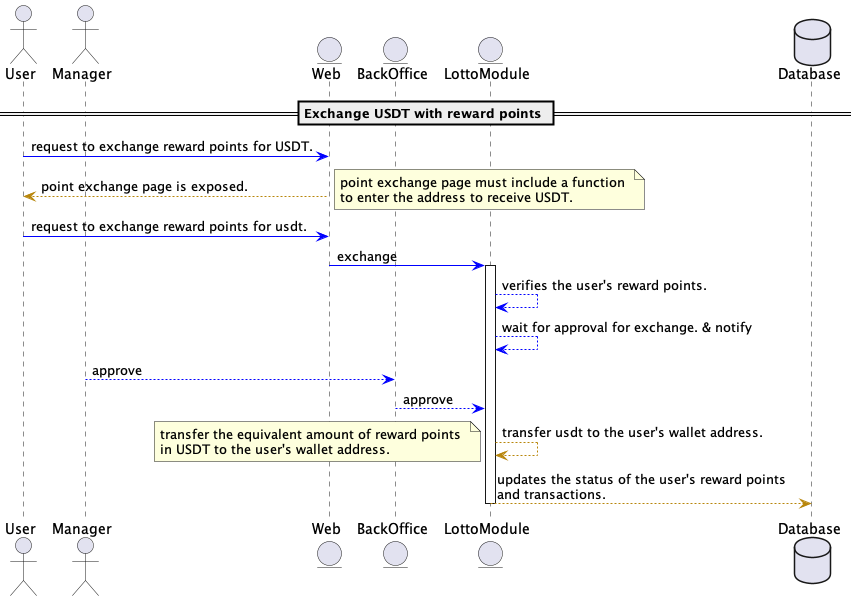

The diagram above was rendered by PlantUML. Its source (embedded in the PNG):
@startuml
!define RECTANGLE_CLASS
!define RECTANGLE_BLUE Class<<BLUE>>

skinparam shadowing false
skinparam backgroundColor #FFFFFF
skinparam ArrowColor #0000FF
skinparam activity {
    BackgroundColor<<BLUE>> #ADD8E6
    BorderColor<<BLUE>> #00008B
    FontColor<<BLUE>> #00008B
    FontSize 12
}
skinparam class {
    BackgroundColor #FEFECE
    BorderColor #B8860B
    ArrowColor #B8860B
    FontSize 12
    FontName Arial
}
skinparam usecase {
    BackgroundColor #FFFFA3
    BorderColor #FFA500
    FontSize 12
    FontName Arial
}
skinparam package {
    BackgroundColor #FFFFFF
    BorderColor #B8860B
    FontSize 12
    FontName Arial
}
skinparam participant {
    BackgroundColor #B0E0E6
    BorderColor #4682B4
    FontSize 12
    FontName Arial
}

actor User
actor Manager
entity Web
entity BackOffice
entity LottoModule
database Database



== Exchange USDT with reward points ==

User -[#0000FF]> Web : request to exchange reward points for USDT.
Web --> User: point exchange page is exposed.
note right : point exchange page must include a function \nto enter the address to receive USDT.

User -[#0000FF]> Web : request to exchange reward points for usdt.
Web -[#0000FF]> LottoModule: exchange

activate LottoModule
LottoModule --[#0000FF]> LottoModule : verifies the user's reward points.
LottoModule --[#0000FF]> LottoModule : wait for approval for exchange. & notify
Manager --[#0000FF]> BackOffice : approve
BackOffice --[#0000FF]> LottoModule : approve


LottoModule --> LottoModule : transfer usdt to the user's wallet address.
note left: transfer the equivalent amount of reward points \nin USDT to the user's wallet address.
LottoModule --> Database : updates the status of the user's reward points \nand transactions.

deactivate LottoModule


@enduml